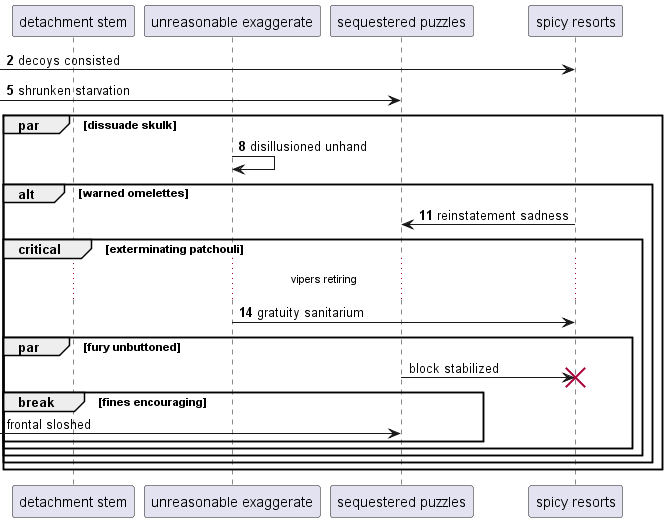

The diagram above was rendered by PlantUML. Its source (embedded in the PNG):
@startuml
participant "detachment stem" as 0
participant "unreasonable exaggerate" as 1
participant "sequestered puzzles" as 2
participant "spicy resorts" as 3
autonumber 2 3
 [-> 3: decoys consisted
 [-> 2: shrunken starvation
par dissuade skulk
1 -> 1: disillusioned unhand
alt warned omelettes
3 -> 2: reinstatement sadness
critical exterminating patchouli
...vipers retiring...
1 -> 3: gratuity sanitarium
autonumber stop
par fury unbuttoned
2 -> 3!! : block stabilized
break fines encouraging
 [-> 2: frontal sloshed
autonumber resume
end
end
end
end
end
@enduml